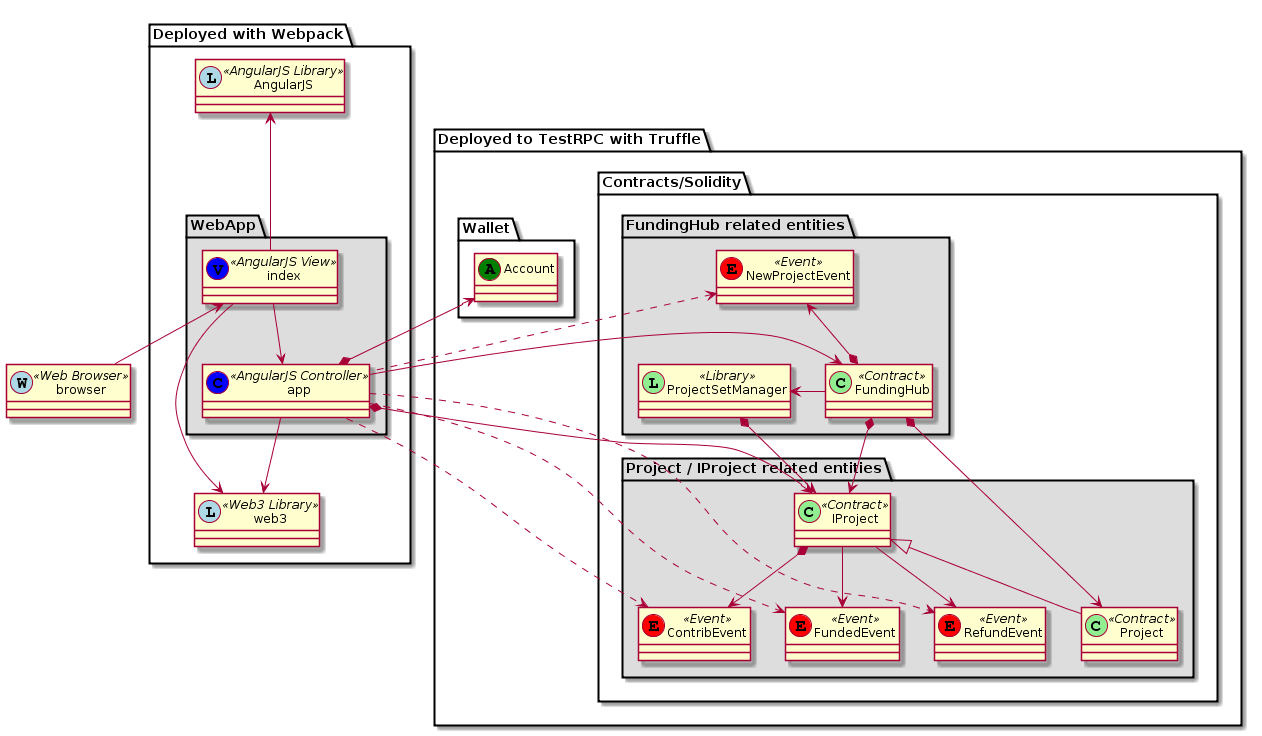

The diagram above was rendered by PlantUML. Its source (embedded in the PNG):
@startuml
top to bottom direction

package "Deployed to TestRPC with Truffle" {

package Wallet {
Account << (A, green) >>
}

package Contracts/Solidity {

package "Project / IProject related entities" #DDDDDD {
Project << (C,lightgreen) Contract>>
ContribEvent << (E, red) Event>>
FundedEvent << (E, red) Event>>
RefundEvent << (E, red) Event>>
IProject << (C, lightgreen) Contract>>
}

package "FundingHub related entities" #DDDDDD{
FundingHub << (C,lightgreen) Contract>>
NewProjectEvent << (E, red) Event>>
ProjectSetManager << (L, lightgreen) Library>>
}

ProjectSetManager *--> IProject

Project -u-|> IProject
IProject *--> ContribEvent
IProject --> RefundEvent
IProject --> FundedEvent

FundingHub *--> IProject
FundingHub *--> Project
FundingHub *-u-> NewProjectEvent
}
}

package "Deployed with Webpack" {
package WebApp #DDDDDD {
app << (C, blue) AngularJS Controller>>
index << (V, blue) AngularJS View>>
index --> app
}
web3 << (L, lightblue)Web3 Library>>
AngularJS << (L, lightblue)AngularJS Library>>
}

app -l-> FundingHub
app *--> IProject
app *--> Account
app .u.> NewProjectEvent
app ..> ContribEvent
app ..> RefundEvent
app ..> FundedEvent
app --> web3
index --> web3
index -l-> AngularJS
browser << (W, lightblue) Web Browser>>
browser -l-> index
FundingHub -l-> ProjectSetManager
@enduml